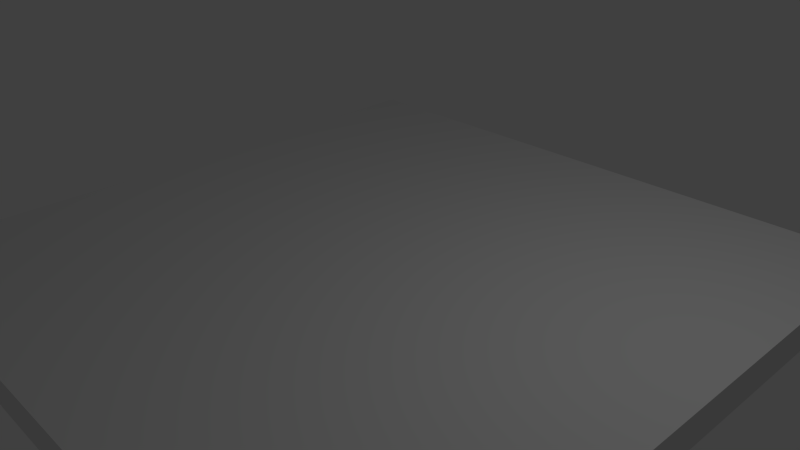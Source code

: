 # Source: floor.blend  (saved by Blender 2.73.0; exported with 4.5.12 LTS)
import bpy
from mathutils import Matrix  # noqa: F401  (used for matrix-valued properties, if any)

bpy.ops.wm.read_factory_settings(use_empty=True)
scene = bpy.context.scene
scene.name = 'Scene'

# ---- collections
col_collection_1 = bpy.data.collections.new('Collection 1'); scene.collection.children.link(col_collection_1)

# ---- materials (node trees are filled in below, after node groups)
mat_material = bpy.data.materials.new('Material')
mat_material.alpha_threshold = 0.0
mat_material.use_transparent_shadow = False
mat_material.roughness = 0.5
mat_material.line_color = (0.0, 0.0, 0.0, 1.0)

# ---- material node trees

# ---- world
world_world = bpy.data.worlds.new('World'); scene.world = world_world
world_world.color = (0.05088, 0.05088, 0.05088)
world_world.use_sun_shadow = False
world_world.sun_shadow_jitter_overblur = 0.0
world_world.cycles.sampling_method = 'MANUAL'
world_world.cycles.sample_map_resolution = 256

# ---- cameras
cam_camera = bpy.data.cameras.new('Camera')
cam_camera.clip_end = 100.0
cam_camera.lens = 35.0
cam_camera.sensor_width = 32.0
cam_camera.sensor_height = 18.0
cam_camera.ortho_scale = 7.314
cam_camera.dof.focus_distance = 0.0
cam_camera.dof.aperture_fstop = 128.0

# ---- lights
light_lamp = bpy.data.lights.new('Lamp', 'POINT')
light_lamp.transmission_factor = 0.0
light_lamp.cutoff_distance = 30.0
light_lamp.energy = 100.0
light_lamp.shadow_buffer_clip_start = 1.001
light_lamp.shadow_soft_size = 0.1
light_lamp.shadow_maximum_resolution = 0.006
light_lamp.use_absolute_resolution = True
light_lamp.cycles.use_multiple_importance_sampling = False

# ---- meshes
me_cube = bpy.data.meshes.new('Cube')
me_cube.from_pydata([(13.61, 13.61, -1.467), (13.61, -13.61, -1.467), (-13.61, -13.61, -1.467), (-13.61, 13.61, -1.467), (13.61, 13.61, -0.1168), (13.61, -13.61, -0.1168), (-13.61, -13.61, -0.1168), (-13.61, 13.61, -0.1168)], [], [(0, 3, 2, 1), (4, 5, 6, 7), (2, 3, 7, 6), (1, 2, 6, 5), (3, 0, 4, 7), (0, 1, 5, 4)])
me_cube.materials.append(mat_material)
me_cube.use_remesh_preserve_volume = False
me_cube.use_remesh_preserve_attributes = False
me_cube.use_mirror_vertex_groups = False
me_cube.update()

# ---- objects
ob_cube = bpy.data.objects.new('Cube', me_cube)
ob_lamp = bpy.data.objects.new('Lamp', light_lamp)
ob_camera = bpy.data.objects.new('Camera', cam_camera)

# ---- transforms, parenting, visibility, modifiers, constraints
ob_cube.location = (0.0, 0.0, 0.0)
ob_cube.scale = (0.3314, 0.3314, 0.3314)
ob_cube.lock_rotations_4d = False
ob_cube.empty_display_type = 'ARROWS'
ob_cube.lineart.crease_threshold = 0.0
ob_lamp.location = (4.076, 1.005, 5.904)
ob_lamp.rotation_euler = (0.6503, 0.05522, 1.866)
ob_lamp.lock_rotations_4d = False
ob_lamp.empty_display_type = 'ARROWS'
ob_lamp.color = (0.0, 0.0, 0.0, 0.0)
ob_lamp.lineart.crease_threshold = 0.0
ob_camera.location = (7.481, -6.508, 5.344)
ob_camera.rotation_euler = (1.109, 0.01082, 0.8149)
ob_camera.lock_rotations_4d = False
ob_camera.empty_display_type = 'ARROWS'
ob_camera.color = (0.0, 0.0, 0.0, 0.0)
ob_camera.display_type = 'WIRE'
ob_camera.lineart.crease_threshold = 0.0

# ---- collection membership
col_collection_1.objects.link(ob_cube)
col_collection_1.objects.link(ob_lamp)
col_collection_1.objects.link(ob_camera)

# ---- scene / render settings (as saved in the file)
scene.camera = ob_camera
scene.frame_start = 1; scene.frame_end = 250; scene.frame_set(1)
scene.render.engine = 'BLENDER_EEVEE_NEXT'
scene.render.resolution_percentage = 50
scene.render.dither_intensity = 0.0
scene.cycles.use_denoising = False
scene.cycles.samples = 10
scene.cycles.sampling_pattern = 'TABULATED_SOBOL'
scene.cycles.light_sampling_threshold = 0.0
scene.cycles.use_adaptive_sampling = False
scene.cycles.use_light_tree = False
scene.cycles.blur_glossy = 0.0
scene.cycles.pixel_filter_type = 'GAUSSIAN'
scene.cycles.sample_clamp_indirect = 0.0
scene.view_settings.view_transform = 'Standard'
bpy.context.view_layer.update()

